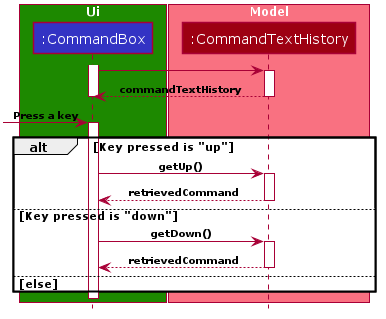

The diagram above was rendered by PlantUML. Its source (embedded in the PNG):
@startuml










skinparam BackgroundColor #FFFFFFF

skinparam Shadowing false

skinparam Class {
    FontColor #FFFFFF
    BorderThickness 1
    BorderColor #FFFFFF
    StereotypeFontColor #FFFFFF
    FontName Verdana
    AttributeFontColor #FFFFFF
}

skinparam Actor {
    BorderColor #000000
    Color #000000
    FontName Verdana
}

skinparam Sequence {
    MessageAlign center
    BoxFontSize 12
    BoxPadding 0
    BoxFontColor #FFFFFF
    FontName Verdana
}

skinparam Participant {
    FontColor #FFFFFFF
    Padding 20
}

skinparam GenericDisplay zz

skinparam ArrowFontSize 10
skinparam ArrowFontStyle bold

skinparam NoteBackgroundColor ghostwhite
skinparam NoteBorderColor #3333C4
skinparam DefaultFontName Verdana

skinparam MinClassWidth 50
skinparam ParticipantPadding 10
skinparam Shadowing false
skinparam DefaultTextAlignment center
skinparam packageStyle Rectangle
skinparam classAttributeIconSize 0
skinparam genericDisplay old

hide footbox
hide members
hide circle

box "Ui" #1D8900
participant ":CommandBox" as CommandBox #3333C4
end box

box "Model" #F97181
participant ":CommandTextHistory" as CommandTextHistory #9D0012
end box

activate CommandBox
CommandBox->CommandTextHistory
activate CommandTextHistory
CommandTextHistory-->CommandBox:commandTextHistory
deactivate CommandTextHistory
deactivate CommandBox

[->CommandBox : Press a key
activate CommandBox
alt Key pressed is "up"
CommandBox->CommandTextHistory : getUp()
activate CommandTextHistory
CommandTextHistory-->CommandBox:retrievedCommand
deactivate CommandTextHistory
else Key pressed is "down"
CommandBox->CommandTextHistory : getDown()
activate CommandTextHistory
CommandTextHistory-->CommandBox:retrievedCommand
deactivate CommandTextHistory
else else
end
deactivate CommandBox

@enduml